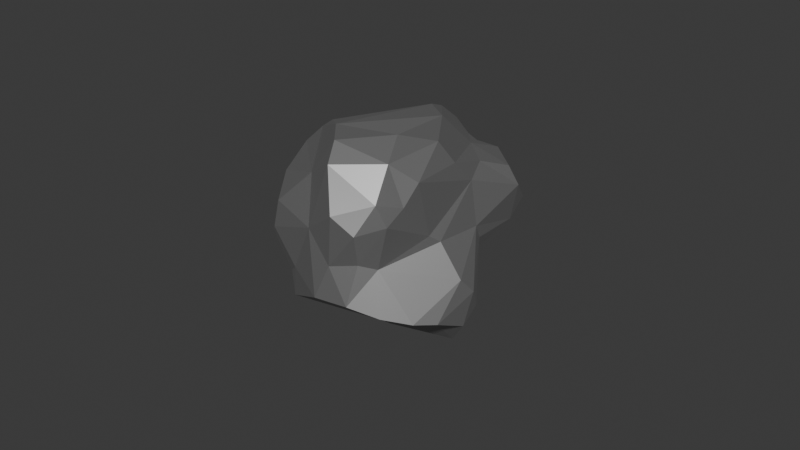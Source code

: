 # Source: IronOre.blend  (saved by Blender 4.2.66; exported with 4.5.12 LTS)
import bpy
from mathutils import Matrix  # noqa: F401  (used for matrix-valued properties, if any)

bpy.ops.wm.read_factory_settings(use_empty=True)
scene = bpy.context.scene
scene.name = 'Scene'

# ---- collections
col_collection = bpy.data.collections.new('Collection'); scene.collection.children.link(col_collection)

# ---- materials (node trees are filled in below, after node groups)
mat_ironnode_005 = bpy.data.materials.new('IronNode.005')

# ---- material node trees
mat_ironnode_005.use_nodes = True; mat_ironnode_005.node_tree.nodes.clear()
_N = mat_ironnode_005.node_tree.nodes; _L = mat_ironnode_005.node_tree.links
n0 = _N.new('ShaderNodeBsdfPrincipled'); n0.name = 'Principled BSDF'; n0.location = (10, 300)
n0.inputs[0].default_value = (0.3845, 0.3845, 0.3845, 1.0)
n0.inputs[1].default_value = 0.8
n0.inputs[3].default_value = 1.7
n1 = _N.new('ShaderNodeOutputMaterial'); n1.name = 'Material Output'; n1.location = (300, 300)
_L.new(n0.outputs[0], n1.inputs[0])
n1.is_active_output = True

# ---- world
world_world = bpy.data.worlds.new('World'); scene.world = world_world
world_world.use_nodes = True; world_world.node_tree.nodes.clear()
_N = world_world.node_tree.nodes; _L = world_world.node_tree.links
n0 = _N.new('ShaderNodeOutputWorld'); n0.name = 'World Output'; n0.location = (300, 300)
n1 = _N.new('ShaderNodeBackground'); n1.name = 'Background'; n1.location = (10, 300)
n1.inputs[0].default_value = (0.05088, 0.05088, 0.05088, 1.0)
_L.new(n1.outputs[0], n0.inputs[0])
n0.is_active_output = True
world_world.color = (0.05088, 0.05088, 0.05088)
world_world.sun_shadow_jitter_overblur = 0.0

# ---- meshes
me_cube_009 = bpy.data.meshes.new('Cube.009')
me_cube_009.from_pydata([(-0.7588, 0.5272, -1.094), (-0.7646, -0.1419, -0.9133), (-0.654, -0.7043, -0.4303), (-0.7461, -1.017, 0.2321), (-0.9642, -0.02445, 1.06), (-0.9336, 0.6349, 0.8866), (-0.9604, 1.071, -0.004582), (0.2202, 0.7176, -0.9017), (0.8267, 0.8878, 0.7685), (0.77, 0.212, -0.5336), (0.7148, 0.3804, -0.6036), (0.6142, 0.5122, -0.6458), (-0.4304, -1.016, -0.9216), (0.01132, -0.9082, -0.8148), (0.3001, -0.5773, 0.5262), (-0.1921, -0.5624, 1.002), (-0.9399, -0.8017, 0.6133), (-1.065, -0.6409, 0.4331), (-1.091, -0.5378, 0.7648), (-0.7316, -0.3169, -0.3038), (-1.108, -0.2269, 0.1912), (-1.196, -0.07929, 0.4502), (-1.079, -0.3181, 0.8836), (-0.982, 0.1412, -0.5902), (-1.273, 0.1058, -0.0347), (-1.377, 0.2852, 0.2482), (-1.109, 0.1678, 0.7377), (-1.307, 0.5399, -0.1263), (-1.376, 0.3512, -0.0008588), (-1.188, 0.5034, 0.6232), (-1.157, 0.8377, -0.1228), (-0.8896, 0.8698, 0.3994), (-0.3648, 1.196, -0.2903), (-0.7591, 1.194, 0.2076), (-0.6091, 0.9694, -0.5684), (-0.09272, 1.226, 0.07826), (-0.2768, 1.311, 0.5139), (0.02392, 1.372, -0.4159), (-0.2474, 1.132, -0.8505), (0.05329, 1.348, 0.4486), (0.06239, 0.9957, 0.8539), (0.1407, 1.397, -0.1366), (0.1986, 1.401, 0.1215), (0.2659, 1.099, 0.6017), (0.5078, 0.9117, 0.9738), (0.4209, 1.036, 0.4628), (0.458, 0.967, -0.1722), (0.563, 0.8648, -0.2313), (0.9972, 0.6974, -0.1515), (1.074, 0.7739, 0.5371), (1.159, 0.5326, -0.1874), (1.218, 0.6578, 0.3334), (1.371, 0.3643, 0.1317), (0.7375, 0.3061, 0.8002), (1.187, 0.3187, 0.3493), (1.267, 0.297, -0.1259), (1.1, -0.1171, -0.09115), (0.8101, -0.0845, 0.7722), (0.7764, -0.08144, -0.3784), (1.377, -0.05654, 0.316), (1.323, -0.3965, 0.3296), (1.255, -0.628, 0.2511), (1.08, -0.5694, -0.1872), (0.7037, -0.5081, -0.5312), (0.8785, -0.3803, 0.5941), (1.043, -0.8317, -0.1864), (0.7917, -0.995, -0.296), (0.9623, -1.075, -0.05488), (0.6008, -0.5694, 0.5366), (0.9413, -0.9576, 0.1922), (0.3679, -0.8527, -0.5907), (0.202, -1.099, -0.4316), (0.4914, -1.337, -0.0972), (0.4446, -0.8224, 0.3284), (-0.02884, -1.211, 0.1185), (-0.02091, -0.6239, 0.3282), (0.1415, -1.416, -0.04386), (-0.2756, -1.394, -0.04258), (-0.1907, -1.238, -0.319), (-0.43, -1.213, -0.6219), (-0.4071, -0.9424, 0.3844), (-0.5059, -1.319, -0.1688), (-0.5676, -1.065, 0.2806), (-0.3818, -0.7309, 0.7249), (-0.6774, -0.607, 1.11), (-0.8196, -0.8777, 0.05367), (0.01053, 0.9663, -0.8593), (-0.5217, 0.7793, -1.081), (0.09349, 0.6312, -1.105), (-0.1466, 0.5173, -1.163), (0.01764, 0.2215, -1.396), (-0.3668, -0.04411, -1.261), (-0.1934, 0.1901, -1.265), (0.2833, 0.3642, -1.346), (0.5041, 0.2481, -1.306), (0.7128, 0.01563, -1.019), (0.5929, -0.02396, -1.295), (0.2374, 0.03658, -1.273), (-0.1862, -0.08912, -1.28), (0.06372, -0.203, -1.393), (-0.7573, 0.2044, -1.198), (-0.6122, -0.1004, -1.276), (0.5382, -0.2193, -1.289), (0.2258, -0.3329, -1.339), (0.7043, -0.3154, -0.5716), (-0.5577, -0.4792, -1.22), (-0.0789, -0.5367, -1.086), (0.5506, -0.4975, -0.728), (-0.4842, -0.746, -1.119), (0.1871, -0.6136, -1.038), (-0.4018, 0.9688, 0.7806), (-0.7522, 0.5352, 1.101), (-0.2487, 0.5469, 1.184), (0.3271, -0.02686, 1.071), (0.1941, 0.77, 1.192), (-0.04872, 0.2914, 1.395), (-0.2991, 0.2544, 1.264), (-0.8038, 0.2371, 1.156), (-0.118, -0.1276, 1.403), (-0.3968, -0.08794, 1.222), (-0.8014, -0.3656, 1.051), (-0.2076, -0.3224, 1.34), (0.3677, -0.3614, 0.8713), (-0.5186, -0.4936, 1.234)], [], [(19, 1, 2), (85, 20, 19), (85, 17, 20), (120, 22, 18), (17, 18, 21), (18, 22, 21), (20, 24, 19), (22, 4, 26), (21, 25, 24), (21, 26, 25), (24, 28, 23), (25, 28, 24), (100, 27, 0), (29, 26, 5), (27, 30, 0), (27, 28, 30), (29, 5, 31), (3, 17, 85), (31, 110, 33), (34, 32, 38), (110, 40, 36), (38, 37, 86), (40, 39, 36), (32, 35, 41), (86, 37, 7), (35, 42, 41), (39, 42, 35), (40, 43, 39), (37, 46, 7), (43, 45, 42), (37, 41, 46), (41, 42, 46), (42, 45, 46), (47, 11, 7), (44, 8, 45), (40, 44, 43), (30, 34, 87), (48, 50, 11), (49, 54, 51), (52, 55, 50), (10, 55, 9), (55, 56, 9), (9, 56, 58), (52, 59, 55), (54, 53, 57), (55, 59, 56), (58, 104, 9), (57, 60, 59), (59, 61, 56), (56, 62, 58), (58, 63, 104), (61, 62, 56), (64, 61, 60), (64, 69, 61), (61, 65, 62), (64, 68, 69), (69, 67, 61), (61, 67, 65), (67, 66, 65), (107, 104, 63), (68, 76, 69), (69, 72, 67), (68, 14, 73), (66, 71, 70), (66, 72, 71), (73, 74, 76), (14, 75, 73), (71, 76, 77), (76, 74, 77), (13, 78, 79), (74, 80, 82), (78, 81, 79), (79, 81, 12), (81, 3, 85), (82, 84, 16), (65, 70, 63), (15, 83, 75), (86, 89, 38), (86, 7, 88), (7, 11, 94), (93, 89, 88), (89, 91, 87), (93, 90, 89), (11, 95, 94), (11, 10, 95), (90, 92, 89), (90, 93, 97), (93, 94, 97), (94, 96, 97), (90, 98, 92), (95, 102, 96), (100, 105, 1), (97, 102, 99), (101, 91, 105), (98, 99, 106), (91, 98, 106), (91, 106, 105), (99, 103, 106), (102, 109, 103), (104, 107, 102), (1, 108, 12), (106, 13, 108), (106, 109, 13), (108, 13, 12), (107, 70, 109), (10, 9, 95), (5, 111, 110), (44, 115, 8), (44, 114, 115), (110, 112, 114), (8, 115, 53), (114, 112, 115), (117, 26, 4), (113, 57, 53), (115, 118, 113), (117, 119, 116), (117, 4, 119), (113, 118, 122), (122, 64, 57), (121, 15, 122), (122, 68, 64), (120, 18, 84), (122, 15, 14), (123, 84, 15), (15, 84, 83), (122, 14, 68), (44, 40, 114), (3, 16, 17), (20, 17, 21), (16, 18, 17), (27, 100, 23), (19, 24, 23), (1, 19, 23), (20, 21, 24), (21, 22, 26), (23, 28, 27), (25, 26, 29), (29, 31, 25), (25, 31, 28), (31, 30, 28), (0, 30, 87), (2, 85, 19), (16, 84, 18), (22, 120, 4), (30, 31, 6), (30, 6, 34), (6, 31, 33), (33, 36, 35), (6, 32, 34), (33, 110, 36), (33, 35, 32), (38, 32, 37), (35, 36, 39), (37, 32, 41), (84, 82, 80, 83), (42, 39, 43), (47, 46, 45), (43, 44, 45), (7, 46, 47), (47, 45, 48), (45, 49, 48), (50, 48, 51), (87, 34, 38), (49, 51, 48), (8, 53, 49), (11, 50, 10), (51, 52, 50), (51, 54, 52), (49, 53, 54), (10, 50, 55), (52, 54, 59), (59, 54, 57), (9, 104, 95), (57, 64, 60), (59, 60, 61), (58, 62, 63), (47, 48, 11), (68, 73, 76), (67, 72, 66), (72, 69, 76), (71, 72, 76), (73, 75, 74), (70, 71, 13), (14, 15, 75), (13, 71, 78), (71, 77, 78), (77, 81, 78), (74, 75, 80), (12, 13, 79), (77, 74, 82), (75, 83, 80), (81, 77, 3), (12, 81, 85), (12, 85, 2), (82, 16, 3), (65, 66, 70), (109, 70, 13), (63, 70, 107), (38, 89, 87), (86, 88, 89), (87, 100, 0), (88, 7, 94), (87, 91, 100), (88, 94, 93), (89, 92, 91), (94, 95, 96), (100, 91, 101), (97, 99, 90), (98, 90, 99), (100, 101, 105), (95, 104, 102), (106, 103, 109), (102, 107, 109), (1, 105, 108), (105, 106, 108), (1, 12, 2), (23, 100, 1), (110, 111, 112), (53, 115, 113), (5, 26, 111), (116, 111, 117), (115, 112, 116), (111, 26, 117), (118, 115, 119), (115, 116, 119), (119, 4, 120), (57, 113, 122), (118, 119, 123), (122, 118, 121), (118, 123, 121), (121, 123, 15), (123, 120, 84), (110, 31, 5), (33, 32, 6), (49, 45, 8), (63, 62, 65), (3, 77, 82), (91, 92, 98), (97, 96, 102), (99, 102, 103), (110, 114, 40), (116, 112, 111), (123, 119, 120)])
_uv = me_cube_009.uv_layers.new(name='UVMap')
_uv.uv.foreach_set('vector', [0.4379, 0.05773, 0.3776, 0.1141, 0.4193, 0.007358, 0.5131, 0.01223, 0.5266, 0.09093, 0.4379, 0.05773, 0.5131, 0.01223, 0.5614, 0.03476, 0.5266, 0.09093, 0.6243, 0.0629, 0.61, 0.0844, 0.5966, 0.05249, 0.5614, 0.03476, 0.5966, 0.05249, 0.5585, 0.1128, 0.5966, 0.05249, 0.61, 0.0844, 0.5585, 0.1128, 0.5266, 0.09093, 0.4952, 0.1405, 0.4379, 0.05773, 0.61, 0.0844, 0.6245, 0.1241, 0.595, 0.1501, 0.5585, 0.1128, 0.5273, 0.162, 0.4952, 0.1405, 0.5585, 0.1128, 0.595, 0.1501, 0.5273, 0.162, 0.4952, 0.1405, 0.4983, 0.1683, 0.4119, 0.1391, 0.5273, 0.162, 0.4983, 0.1683, 0.4952, 0.1405, 0.3823, 0.1709, 0.4824, 0.1951, 0.3814, 0.2117, 0.5782, 0.1895, 0.595, 0.1501, 0.6141, 0.2438, 0.4824, 0.1951, 0.4826, 0.2259, 0.3814, 0.2117, 0.4824, 0.1951, 0.4983, 0.1683, 0.4826, 0.2259, 0.5782, 0.1895, 0.6141, 0.2438, 0.561, 0.2479, 0.5322, 8.468e-05, 0.5614, 0.03476, 0.5131, 0.01223, 0.561, 0.2479, 0.6016, 0.3174, 0.5291, 0.2907, 0.4188, 0.2871, 0.4576, 0.329, 0.3948, 0.3442, 0.6016, 0.3174, 0.6109, 0.3803, 0.5635, 0.3404, 0.3948, 0.3442, 0.4432, 0.373, 0.3888, 0.3743, 0.6109, 0.3803, 0.5539, 0.3802, 0.5635, 0.3404, 0.4576, 0.329, 0.5111, 0.361, 0.4793, 0.3942, 0.3888, 0.3743, 0.4432, 0.373, 0.3808, 0.4036, 0.5111, 0.361, 0.5138, 0.398, 0.4793, 0.3942, 0.5539, 0.3802, 0.5138, 0.398, 0.5111, 0.361, 0.6109, 0.3803, 0.5821, 0.4123, 0.5539, 0.3802, 0.4432, 0.373, 0.4741, 0.4456, 0.3808, 0.4036, 0.5821, 0.4123, 0.5677, 0.4439, 0.5138, 0.398, 0.4432, 0.373, 0.4793, 0.3942, 0.4741, 0.4456, 0.4793, 0.3942, 0.5138, 0.398, 0.4741, 0.4456, 0.5138, 0.398, 0.5677, 0.4439, 0.4741, 0.4456, 0.4619, 0.4694, 0.3782, 0.4783, 0.3808, 0.4036, 0.6223, 0.4451, 0.6087, 0.49, 0.5677, 0.4439, 0.6109, 0.3803, 0.6223, 0.4451, 0.5821, 0.4123, 0.4826, 0.2259, 0.4188, 0.2871, 0.375, 0.2734, 0.4791, 0.5247, 0.4746, 0.5533, 0.3782, 0.4783, 0.5712, 0.526, 0.5475, 0.5764, 0.5418, 0.5437, 0.5216, 0.5808, 0.4852, 0.587, 0.4746, 0.5533, 0.3907, 0.5631, 0.4852, 0.587, 0.4028, 0.5887, 0.4852, 0.587, 0.4845, 0.6431, 0.4028, 0.5887, 0.4028, 0.5887, 0.4845, 0.6431, 0.4255, 0.64, 0.5216, 0.5808, 0.5401, 0.6347, 0.4852, 0.587, 0.5475, 0.5764, 0.6293, 0.5768, 0.621, 0.6354, 0.4852, 0.587, 0.5401, 0.6347, 0.4845, 0.6431, 0.4255, 0.64, 0.3884, 0.6841, 0.4028, 0.5887, 0.621, 0.6354, 0.5417, 0.674, 0.5401, 0.6347, 0.5401, 0.6347, 0.5297, 0.7061, 0.4845, 0.6431, 0.4845, 0.6431, 0.4738, 0.7046, 0.4255, 0.64, 0.4255, 0.64, 0.3956, 0.7203, 0.3884, 0.6841, 0.5297, 0.7061, 0.4738, 0.7046, 0.4845, 0.6431, 0.6001, 0.6823, 0.5297, 0.7061, 0.5417, 0.674, 0.6001, 0.6823, 0.5256, 0.7527, 0.5297, 0.7061, 0.5297, 0.7061, 0.4764, 0.7319, 0.4738, 0.7046, 0.6001, 0.6823, 0.6152, 0.7418, 0.5256, 0.7527, 0.5256, 0.7527, 0.4915, 0.7569, 0.5297, 0.7061, 0.5297, 0.7061, 0.4915, 0.7569, 0.4764, 0.7319, 0.4915, 0.7569, 0.4597, 0.7656, 0.4764, 0.7319, 0.35, 0.7119, 0.3884, 0.6841, 0.3956, 0.7203, 0.6152, 0.7418, 0.4952, 0.8601, 0.5256, 0.7527, 0.5256, 0.7527, 0.4885, 0.8143, 0.4915, 0.7569, 0.6085, 0.7489, 0.6097, 0.8106, 0.5622, 0.7972, 0.4597, 0.7656, 0.4399, 0.8447, 0.4045, 0.8096, 0.4597, 0.7656, 0.4885, 0.8143, 0.4399, 0.8447, 0.5622, 0.7972, 0.5191, 0.8806, 0.4952, 0.8601, 0.6097, 0.8106, 0.5807, 0.8775, 0.5622, 0.7972, 0.4399, 0.8447, 0.4952, 0.8601, 0.4928, 0.9139, 0.4952, 0.8601, 0.5191, 0.8806, 0.4928, 0.9139, 0.3879, 0.8719, 0.4499, 0.9056, 0.4248, 0.9273, 0.5191, 0.8806, 0.5674, 0.9413, 0.5382, 0.9556, 0.4499, 0.9056, 0.4773, 0.9372, 0.4248, 0.9273, 0.4248, 0.9273, 0.4773, 0.9372, 0.3849, 0.9296, 0.4773, 0.9372, 0.5302, 0.9745, 0.4853, 0.9928, 0.5382, 0.9556, 0.6196, 0.9831, 0.5704, 0.9998, 0.4764, 0.7319, 0.4045, 0.8096, 0.3956, 0.7203, 0.6249, 0.8862, 0.6156, 0.9408, 0.5807, 0.8775, 0.2514, 0.5116, 0.2306, 0.5549, 0.21, 0.5022, 0.2514, 0.5116, 0.2872, 0.52, 0.2615, 0.5399, 0.2872, 0.52, 0.3798, 0.5358, 0.3169, 0.5944, 0.2825, 0.5801, 0.2306, 0.5549, 0.2615, 0.5399, 0.2306, 0.5549, 0.2008, 0.6304, 0.1858, 0.5277, 0.2825, 0.5801, 0.2549, 0.5986, 0.2306, 0.5549, 0.3798, 0.5358, 0.3513, 0.6214, 0.3169, 0.5944, 0.3798, 0.5358, 0.3907, 0.5631, 0.3513, 0.6214, 0.2549, 0.5986, 0.2247, 0.5999, 0.2306, 0.5549, 0.2549, 0.5986, 0.2825, 0.5801, 0.2815, 0.6239, 0.2825, 0.5801, 0.3169, 0.5944, 0.2815, 0.6239, 0.3169, 0.5944, 0.3208, 0.6269, 0.2815, 0.6239, 0.2549, 0.5986, 0.2264, 0.637, 0.2247, 0.5999, 0.3513, 0.6214, 0.3089, 0.6555, 0.3208, 0.6269, 0.1567, 0.6023, 0.1813, 0.6849, 0.1368, 0.6555, 0.2815, 0.6239, 0.3089, 0.6555, 0.259, 0.6505, 0.1741, 0.6374, 0.2008, 0.6304, 0.1813, 0.6849, 0.2264, 0.637, 0.259, 0.6505, 0.2389, 0.7, 0.2008, 0.6304, 0.2264, 0.637, 0.2389, 0.7, 0.2008, 0.6304, 0.2389, 0.7, 0.1813, 0.6849, 0.259, 0.6505, 0.2765, 0.6652, 0.2389, 0.7, 0.3089, 0.6555, 0.2762, 0.7121, 0.2765, 0.6652, 0.3884, 0.6841, 0.35, 0.7119, 0.3089, 0.6555, 0.1368, 0.6555, 0.1891, 0.719, 0.1947, 0.7487, 0.2389, 0.7, 0.257, 0.7459, 0.1891, 0.719, 0.2389, 0.7, 0.2762, 0.7121, 0.257, 0.7459, 0.1891, 0.719, 0.257, 0.7459, 0.1947, 0.7487, 0.35, 0.7119, 0.3009, 0.7492, 0.2762, 0.7121, 0.3907, 0.5631, 0.4028, 0.5887, 0.3513, 0.6214, 0.8718, 0.5415, 0.8463, 0.5581, 0.8124, 0.5062, 0.6823, 0.5011, 0.7555, 0.5909, 0.6087, 0.49, 0.6823, 0.5011, 0.7243, 0.5318, 0.7555, 0.5909, 0.8124, 0.5062, 0.7853, 0.5534, 0.7243, 0.5318, 0.6087, 0.49, 0.7555, 0.5909, 0.6293, 0.5768, 0.7243, 0.5318, 0.7853, 0.5534, 0.7555, 0.5909, 0.8491, 0.5956, 0.8722, 0.5758, 0.8683, 0.6266, 0.6977, 0.6282, 0.621, 0.6354, 0.6293, 0.5768, 0.7555, 0.5909, 0.7624, 0.6388, 0.6977, 0.6282, 0.8491, 0.5956, 0.8026, 0.6398, 0.7914, 0.591, 0.8491, 0.5956, 0.8683, 0.6266, 0.8026, 0.6398, 0.6977, 0.6282, 0.7624, 0.6388, 0.6864, 0.6884, 0.6864, 0.6884, 0.6001, 0.6823, 0.621, 0.6354, 0.7796, 0.6731, 0.7767, 0.7107, 0.6864, 0.6884, 0.6864, 0.6884, 0.6152, 0.7418, 0.6001, 0.6823, 0.8545, 0.6731, 0.8734, 0.7031, 0.8537, 0.7029, 0.6864, 0.6884, 0.7767, 0.7107, 0.6952, 0.7415, 0.8145, 0.6878, 0.8537, 0.7029, 0.7767, 0.7107, 0.7767, 0.7107, 0.8537, 0.7029, 0.8276, 0.7438, 0.6864, 0.6884, 0.6952, 0.7415, 0.6152, 0.7418, 0.6823, 0.5011, 0.7344, 0.5035, 0.7243, 0.5318, 0.5322, 8.468e-05, 0.5869, 0.01672, 0.5614, 0.03476, 0.5266, 0.09093, 0.5614, 0.03476, 0.5585, 0.1128, 0.5869, 0.01672, 0.5966, 0.05249, 0.5614, 0.03476, 0.4824, 0.1951, 0.3823, 0.1709, 0.4119, 0.1391, 0.4379, 0.05773, 0.4952, 0.1405, 0.4119, 0.1391, 0.3776, 0.1141, 0.4379, 0.05773, 0.4119, 0.1391, 0.5266, 0.09093, 0.5585, 0.1128, 0.4952, 0.1405, 0.5585, 0.1128, 0.61, 0.0844, 0.595, 0.1501, 0.4119, 0.1391, 0.4983, 0.1683, 0.4824, 0.1951, 0.5273, 0.162, 0.595, 0.1501, 0.5782, 0.1895, 0.5782, 0.1895, 0.561, 0.2479, 0.5273, 0.162, 0.5273, 0.162, 0.561, 0.2479, 0.4983, 0.1683, 0.561, 0.2479, 0.4826, 0.2259, 0.4983, 0.1683, 0.3814, 0.2117, 0.4826, 0.2259, 0.3767, 0.2422, 0.4193, 0.007358, 0.5131, 0.01223, 0.4379, 0.05773, 0.5869, 0.01672, 0.625, 0.03906, 0.5966, 0.05249, 0.61, 0.0844, 0.6243, 0.0629, 0.6245, 0.1241, 0.4826, 0.2259, 0.561, 0.2479, 0.4941, 0.2575, 0.4826, 0.2259, 0.4941, 0.2575, 0.4188, 0.2871, 0.4941, 0.2575, 0.561, 0.2479, 0.5291, 0.2907, 0.5291, 0.2907, 0.5635, 0.3404, 0.5111, 0.361, 0.4941, 0.2575, 0.4576, 0.329, 0.4188, 0.2871, 0.5291, 0.2907, 0.6016, 0.3174, 0.5635, 0.3404, 0.5291, 0.2907, 0.5111, 0.361, 0.4576, 0.329, 0.3948, 0.3442, 0.4576, 0.329, 0.4432, 0.373, 0.5111, 0.361, 0.5635, 0.3404, 0.5539, 0.3802, 0.4432, 0.373, 0.4576, 0.329, 0.4793, 0.3942, 0.6196, 0.9831, 0.5382, 0.9556, 0.5674, 0.9413, 0.6156, 0.9408, 0.5138, 0.398, 0.5539, 0.3802, 0.5821, 0.4123, 0.4619, 0.4694, 0.4741, 0.4456, 0.5677, 0.4439, 0.5821, 0.4123, 0.6223, 0.4451, 0.5677, 0.4439, 0.3808, 0.4036, 0.4741, 0.4456, 0.4619, 0.4694, 0.4619, 0.4694, 0.5677, 0.4439, 0.4791, 0.5247, 0.5677, 0.4439, 0.5712, 0.526, 0.4791, 0.5247, 0.4746, 0.5533, 0.4791, 0.5247, 0.5418, 0.5437, 0.375, 0.3198, 0.4188, 0.2871, 0.3948, 0.3442, 0.5712, 0.526, 0.5418, 0.5437, 0.4791, 0.5247, 0.6087, 0.49, 0.6293, 0.5768, 0.5712, 0.526, 0.3798, 0.5358, 0.4746, 0.5533, 0.3907, 0.5631, 0.5418, 0.5437, 0.5216, 0.5808, 0.4746, 0.5533, 0.5418, 0.5437, 0.5475, 0.5764, 0.5216, 0.5808, 0.5712, 0.526, 0.6293, 0.5768, 0.5475, 0.5764, 0.3907, 0.5631, 0.4746, 0.5533, 0.4852, 0.587, 0.5216, 0.5808, 0.5475, 0.5764, 0.5401, 0.6347, 0.5401, 0.6347, 0.5475, 0.5764, 0.621, 0.6354, 0.4028, 0.5887, 0.3884, 0.6841, 0.3513, 0.6214, 0.621, 0.6354, 0.6001, 0.6823, 0.5417, 0.674, 0.5401, 0.6347, 0.5417, 0.674, 0.5297, 0.7061, 0.4255, 0.64, 0.4738, 0.7046, 0.3956, 0.7203, 0.4619, 0.4694, 0.4791, 0.5247, 0.3782, 0.4783, 0.6152, 0.7418, 0.5622, 0.7972, 0.4952, 0.8601, 0.4915, 0.7569, 0.4885, 0.8143, 0.4597, 0.7656, 0.4885, 0.8143, 0.5256, 0.7527, 0.4952, 0.8601, 0.4399, 0.8447, 0.4885, 0.8143, 0.4952, 0.8601, 0.5622, 0.7972, 0.5807, 0.8775, 0.5191, 0.8806, 0.4045, 0.8096, 0.4399, 0.8447, 0.3879, 0.8719, 0.6097, 0.8106, 0.6249, 0.8862, 0.5807, 0.8775, 0.3879, 0.8719, 0.4399, 0.8447, 0.4499, 0.9056, 0.4399, 0.8447, 0.4928, 0.9139, 0.4499, 0.9056, 0.4928, 0.9139, 0.4773, 0.9372, 0.4499, 0.9056, 0.5191, 0.8806, 0.5807, 0.8775, 0.5674, 0.9413, 0.3849, 0.9296, 0.3879, 0.8719, 0.4248, 0.9273, 0.4928, 0.9139, 0.5191, 0.8806, 0.5382, 0.9556, 0.5807, 0.8775, 0.6156, 0.9408, 0.5674, 0.9413, 0.4773, 0.9372, 0.4928, 0.9139, 0.5302, 0.9745, 0.3849, 0.9296, 0.4773, 0.9372, 0.4853, 0.9928, 0.3849, 0.9296, 0.4853, 0.9928, 0.419, 0.9942, 0.5382, 0.9556, 0.5704, 0.9998, 0.5302, 0.9745, 0.4764, 0.7319, 0.4597, 0.7656, 0.4045, 0.8096, 0.375, 0.8359, 0.4045, 0.8096, 0.3879, 0.8719, 0.3827, 0.739, 0.4045, 0.8096, 0.375, 0.7906, 0.21, 0.5022, 0.2306, 0.5549, 0.1858, 0.5277, 0.2514, 0.5116, 0.2615, 0.5399, 0.2306, 0.5549, 0.1858, 0.5277, 0.1567, 0.6023, 0.1507, 0.5552, 0.2615, 0.5399, 0.2872, 0.52, 0.3169, 0.5944, 0.1858, 0.5277, 0.2008, 0.6304, 0.1567, 0.6023, 0.2615, 0.5399, 0.3169, 0.5944, 0.2825, 0.5801, 0.2306, 0.5549, 0.2247, 0.5999, 0.2008, 0.6304, 0.3169, 0.5944, 0.3513, 0.6214, 0.3208, 0.6269, 0.1567, 0.6023, 0.2008, 0.6304, 0.1741, 0.6374, 0.2815, 0.6239, 0.259, 0.6505, 0.2549, 0.5986, 0.2264, 0.637, 0.2549, 0.5986, 0.259, 0.6505, 0.1567, 0.6023, 0.1741, 0.6374, 0.1813, 0.6849, 0.3513, 0.6214, 0.3884, 0.6841, 0.3089, 0.6555, 0.2389, 0.7, 0.2765, 0.6652, 0.2762, 0.7121, 0.3089, 0.6555, 0.35, 0.7119, 0.2762, 0.7121, 0.1368, 0.6555, 0.1813, 0.6849, 0.1891, 0.719, 0.1813, 0.6849, 0.2389, 0.7, 0.1891, 0.719, 0.1368, 0.6555, 0.1947, 0.7487, 0.1283, 0.7296, 0.125, 0.6129, 0.1567, 0.6023, 0.1368, 0.6555, 0.8124, 0.5062, 0.8463, 0.5581, 0.7853, 0.5534, 0.6293, 0.5768, 0.7555, 0.5909, 0.6977, 0.6282, 0.8718, 0.5415, 0.8722, 0.5758, 0.8463, 0.5581, 0.7914, 0.591, 0.8463, 0.5581, 0.8491, 0.5956, 0.7555, 0.5909, 0.7853, 0.5534, 0.7914, 0.591, 0.8463, 0.5581, 0.8722, 0.5758, 0.8491, 0.5956, 0.7624, 0.6388, 0.7555, 0.5909, 0.8026, 0.6398, 0.7555, 0.5909, 0.7914, 0.591, 0.8026, 0.6398, 0.8026, 0.6398, 0.8683, 0.6266, 0.8545, 0.6731, 0.621, 0.6354, 0.6977, 0.6282, 0.6864, 0.6884, 0.7624, 0.6388, 0.8026, 0.6398, 0.8145, 0.6878, 0.6864, 0.6884, 0.7624, 0.6388, 0.7796, 0.6731, 0.7624, 0.6388, 0.8145, 0.6878, 0.7796, 0.6731, 0.7796, 0.6731, 0.8145, 0.6878, 0.7767, 0.7107, 0.8145, 0.6878, 0.8545, 0.6731, 0.8537, 0.7029, 0.6016, 0.3174, 0.561, 0.2479, 0.6141, 0.2438, 0.5291, 0.2907, 0.4576, 0.329, 0.4941, 0.2575, 0.5712, 0.526, 0.5677, 0.4439, 0.6087, 0.49, 0.3956, 0.7203, 0.4738, 0.7046, 0.4764, 0.7319, 0.5302, 0.9745, 0.4928, 0.9139, 0.5382, 0.9556, 0.2008, 0.6304, 0.2247, 0.5999, 0.2264, 0.637, 0.2815, 0.6239, 0.3208, 0.6269, 0.3089, 0.6555, 0.259, 0.6505, 0.3089, 0.6555, 0.2765, 0.6652, 0.8124, 0.5062, 0.7243, 0.5318, 0.7344, 0.5035, 0.7914, 0.591, 0.7853, 0.5534, 0.8463, 0.5581, 0.8145, 0.6878, 0.8026, 0.6398, 0.8545, 0.6731])
me_cube_009.materials.append(mat_ironnode_005)
me_cube_009.update()

# ---- objects
ob_ironnode_005 = bpy.data.objects.new('IronNode.005', me_cube_009)

# ---- transforms, parenting, visibility, modifiers, constraints
ob_ironnode_005.location = (0.0, 0.0, 0.0)
ob_ironnode_005.rotation_euler = (-3.947, 0.6589, -0.01001)
ob_ironnode_005.scale = (0.1039, 0.1039, 0.1039)

# ---- collection membership
col_collection.objects.link(ob_ironnode_005)

# ---- scene / render settings (as saved in the file)
scene.frame_start = 1; scene.frame_end = 250; scene.frame_set(1)
scene.render.engine = 'BLENDER_EEVEE_NEXT'
bpy.context.view_layer.update()

# ---- added for rendering (the .blend has no active camera and no usable light): camera, sun
cam_auto = bpy.data.cameras.new('AutoCamera')
cam_auto.lens = 50.0
cam_auto.sensor_width = 36.0
cam_auto.clip_end = 1000.0
ob_auto_camera = bpy.data.objects.new('AutoCamera', cam_auto)
scene.collection.objects.link(ob_auto_camera)
ob_auto_camera.location = (0.747131, -0.896865, 0.597469)
ob_auto_camera.rotation_euler = (1.09748, -7.21219e-08, 0.694738)
scene.camera = ob_auto_camera
light_auto_sun = bpy.data.lights.new('AutoSun', 'SUN')
light_auto_sun.energy = 3.0
light_auto_sun.angle = 0.0523599
ob_auto_sun = bpy.data.objects.new('AutoSun', light_auto_sun)
scene.collection.objects.link(ob_auto_sun)
ob_auto_sun.rotation_euler = (0.872665, 0.174533, 0.523599)
bpy.context.view_layer.update()
